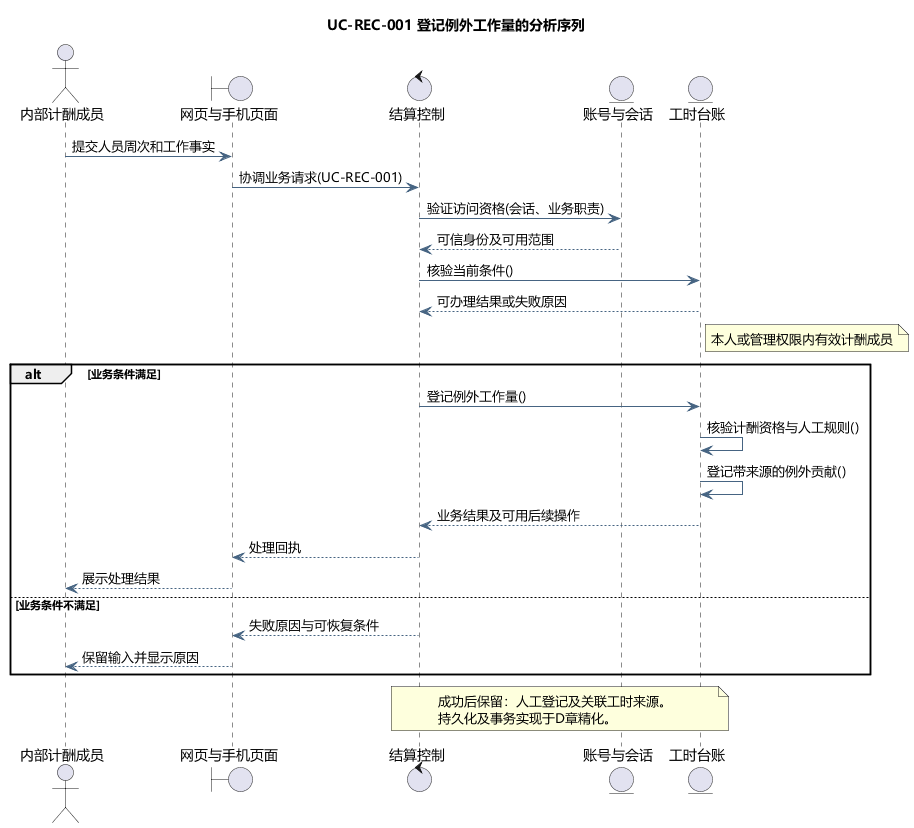

The diagram above was rendered by PlantUML. Its source (embedded in the PNG):
@startuml
skinparam defaultFontName Microsoft YaHei
skinparam shadowing false
skinparam backgroundColor #FFFFFF
skinparam ArrowColor #466482
skinparam classAttributeIconSize 0
hide empty members
title UC-REC-001 登记例外工作量的分析序列
actor "内部计酬成员" as actor
boundary "网页与手机页面" as page
control "结算控制" as ctl
entity "账号与会话" as identity
entity "工时台账" as model
actor -> page : 提交人员周次和工作事实
page -> ctl : 协调业务请求(UC-REC-001)
ctl -> identity : 验证访问资格(会话、业务职责)
identity --> ctl : 可信身份及可用范围
ctl -> model : 核验当前条件()
model --> ctl : 可办理结果或失败原因
note right of model
本人或管理权限内有效计酬成员
end note
alt 业务条件满足
ctl -> model : 登记例外工作量()
model -> model : 核验计酬资格与人工规则()
model -> model : 登记带来源的例外贡献()
model --> ctl : 业务结果及可用后续操作
ctl --> page : 处理回执
page --> actor : 展示处理结果
else 业务条件不满足
ctl --> page : 失败原因与可恢复条件
page --> actor : 保留输入并显示原因
end
note over ctl,model
成功后保留：人工登记及关联工时来源。
持久化及事务实现于D章精化。
end note

@enduml